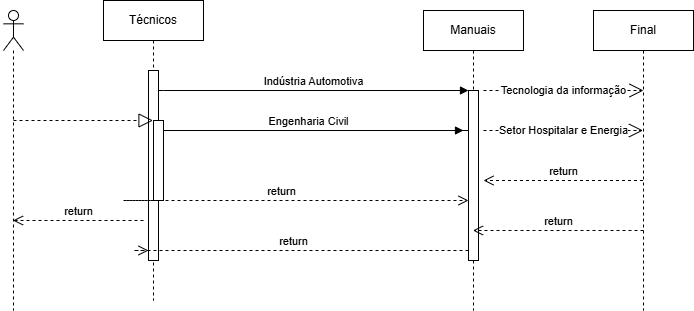

The diagram above was exported from draw.io. Its source (the exported page's mxGraphModel, read from the mxfile embedded in the PNG):
<mxGraphModel dx="1428" dy="785" grid="1" gridSize="10" guides="1" tooltips="1" connect="1" arrows="1" fold="1" page="1" pageScale="1" pageWidth="850" pageHeight="1100" math="0" shadow="0">
  <root>
    <mxCell id="0" />
    <mxCell id="1" parent="0" />
    <mxCell id="aM9ryv3xv72pqoxQDRHE-1" value="Técnicos" style="shape=umlLifeline;perimeter=lifelinePerimeter;whiteSpace=wrap;html=1;container=0;dropTarget=0;collapsible=0;recursiveResize=0;outlineConnect=0;portConstraint=eastwest;newEdgeStyle={&quot;edgeStyle&quot;:&quot;elbowEdgeStyle&quot;,&quot;elbow&quot;:&quot;vertical&quot;,&quot;curved&quot;:0,&quot;rounded&quot;:0};" parent="1" vertex="1">
      <mxGeometry x="160" y="30" width="100" height="300" as="geometry" />
    </mxCell>
    <mxCell id="aM9ryv3xv72pqoxQDRHE-2" value="" style="html=1;points=[];perimeter=orthogonalPerimeter;outlineConnect=0;targetShapes=umlLifeline;portConstraint=eastwest;newEdgeStyle={&quot;edgeStyle&quot;:&quot;elbowEdgeStyle&quot;,&quot;elbow&quot;:&quot;vertical&quot;,&quot;curved&quot;:0,&quot;rounded&quot;:0};" parent="aM9ryv3xv72pqoxQDRHE-1" vertex="1">
      <mxGeometry x="45" y="70" width="10" height="190" as="geometry" />
    </mxCell>
    <mxCell id="aM9ryv3xv72pqoxQDRHE-4" value="" style="html=1;points=[];perimeter=orthogonalPerimeter;outlineConnect=0;targetShapes=umlLifeline;portConstraint=eastwest;newEdgeStyle={&quot;edgeStyle&quot;:&quot;elbowEdgeStyle&quot;,&quot;elbow&quot;:&quot;vertical&quot;,&quot;curved&quot;:0,&quot;rounded&quot;:0};" parent="aM9ryv3xv72pqoxQDRHE-1" vertex="1">
      <mxGeometry x="50" y="120" width="10" height="80" as="geometry" />
    </mxCell>
    <mxCell id="aM9ryv3xv72pqoxQDRHE-5" value="Manuais" style="shape=umlLifeline;perimeter=lifelinePerimeter;whiteSpace=wrap;html=1;container=0;dropTarget=0;collapsible=0;recursiveResize=0;outlineConnect=0;portConstraint=eastwest;newEdgeStyle={&quot;edgeStyle&quot;:&quot;elbowEdgeStyle&quot;,&quot;elbow&quot;:&quot;vertical&quot;,&quot;curved&quot;:0,&quot;rounded&quot;:0};" parent="1" vertex="1">
      <mxGeometry x="480" y="40" width="100" height="300" as="geometry" />
    </mxCell>
    <mxCell id="aM9ryv3xv72pqoxQDRHE-6" value="" style="html=1;points=[];perimeter=orthogonalPerimeter;outlineConnect=0;targetShapes=umlLifeline;portConstraint=eastwest;newEdgeStyle={&quot;edgeStyle&quot;:&quot;elbowEdgeStyle&quot;,&quot;elbow&quot;:&quot;vertical&quot;,&quot;curved&quot;:0,&quot;rounded&quot;:0};" parent="aM9ryv3xv72pqoxQDRHE-5" vertex="1">
      <mxGeometry x="45" y="80" width="10" height="170" as="geometry" />
    </mxCell>
    <mxCell id="aM9ryv3xv72pqoxQDRHE-7" value="Indústria Automotiva" style="html=1;verticalAlign=bottom;endArrow=block;edgeStyle=elbowEdgeStyle;elbow=vertical;curved=0;rounded=0;" parent="1" source="aM9ryv3xv72pqoxQDRHE-2" target="aM9ryv3xv72pqoxQDRHE-6" edge="1">
      <mxGeometry relative="1" as="geometry">
        <mxPoint x="195" y="130" as="sourcePoint" />
        <Array as="points">
          <mxPoint x="220" y="120" />
        </Array>
      </mxGeometry>
    </mxCell>
    <mxCell id="aM9ryv3xv72pqoxQDRHE-8" value="return" style="html=1;verticalAlign=bottom;endArrow=open;dashed=1;endSize=8;edgeStyle=elbowEdgeStyle;elbow=vertical;curved=0;rounded=0;" parent="1" source="aM9ryv3xv72pqoxQDRHE-6" target="aM9ryv3xv72pqoxQDRHE-2" edge="1">
      <mxGeometry relative="1" as="geometry">
        <mxPoint x="195" y="205" as="targetPoint" />
        <Array as="points">
          <mxPoint x="190" y="280" />
        </Array>
      </mxGeometry>
    </mxCell>
    <mxCell id="aM9ryv3xv72pqoxQDRHE-9" value="Engenharia Civil" style="html=1;verticalAlign=bottom;endArrow=block;edgeStyle=elbowEdgeStyle;elbow=vertical;curved=0;rounded=0;" parent="1" source="aM9ryv3xv72pqoxQDRHE-6" edge="1">
      <mxGeometry x="0.4872" relative="1" as="geometry">
        <mxPoint x="175" y="160" as="sourcePoint" />
        <Array as="points">
          <mxPoint x="220" y="160" />
        </Array>
        <mxPoint x="520" y="160" as="targetPoint" />
        <mxPoint as="offset" />
      </mxGeometry>
    </mxCell>
    <mxCell id="aM9ryv3xv72pqoxQDRHE-10" value="return" style="html=1;verticalAlign=bottom;endArrow=open;dashed=1;endSize=8;edgeStyle=elbowEdgeStyle;elbow=vertical;curved=0;rounded=0;" parent="1" source="aM9ryv3xv72pqoxQDRHE-4" target="aM9ryv3xv72pqoxQDRHE-6" edge="1">
      <mxGeometry relative="1" as="geometry">
        <mxPoint x="175" y="235" as="targetPoint" />
        <Array as="points">
          <mxPoint x="180" y="230" />
        </Array>
      </mxGeometry>
    </mxCell>
    <mxCell id="0FgpG3z5rix7-2d5gBzb-1" value="" style="shape=umlLifeline;perimeter=lifelinePerimeter;whiteSpace=wrap;html=1;container=1;dropTarget=0;collapsible=0;recursiveResize=0;outlineConnect=0;portConstraint=eastwest;newEdgeStyle={&quot;curved&quot;:0,&quot;rounded&quot;:0};participant=umlActor;" vertex="1" parent="1">
      <mxGeometry x="60" y="40" width="20" height="300" as="geometry" />
    </mxCell>
    <mxCell id="0FgpG3z5rix7-2d5gBzb-2" value="" style="endArrow=block;dashed=1;endFill=0;endSize=12;html=1;rounded=0;" edge="1" parent="1" target="aM9ryv3xv72pqoxQDRHE-1">
      <mxGeometry width="160" relative="1" as="geometry">
        <mxPoint x="70" y="150" as="sourcePoint" />
        <mxPoint x="230" y="150" as="targetPoint" />
      </mxGeometry>
    </mxCell>
    <mxCell id="0FgpG3z5rix7-2d5gBzb-3" value="return" style="html=1;verticalAlign=bottom;endArrow=open;dashed=1;endSize=8;curved=0;rounded=0;" edge="1" parent="1" target="0FgpG3z5rix7-2d5gBzb-1">
      <mxGeometry relative="1" as="geometry">
        <mxPoint x="200" y="250" as="sourcePoint" />
        <mxPoint x="120" y="250" as="targetPoint" />
      </mxGeometry>
    </mxCell>
    <mxCell id="0FgpG3z5rix7-2d5gBzb-4" value="Final" style="shape=umlLifeline;perimeter=lifelinePerimeter;whiteSpace=wrap;html=1;container=1;dropTarget=0;collapsible=0;recursiveResize=0;outlineConnect=0;portConstraint=eastwest;newEdgeStyle={&quot;curved&quot;:0,&quot;rounded&quot;:0};" vertex="1" parent="1">
      <mxGeometry x="650" y="40" width="100" height="300" as="geometry" />
    </mxCell>
    <mxCell id="0FgpG3z5rix7-2d5gBzb-5" value="Tecnologia da informação" style="endArrow=open;endSize=12;dashed=1;html=1;rounded=0;" edge="1" parent="1">
      <mxGeometry width="160" relative="1" as="geometry">
        <mxPoint x="540" y="120" as="sourcePoint" />
        <mxPoint x="700" y="120" as="targetPoint" />
      </mxGeometry>
    </mxCell>
    <mxCell id="0FgpG3z5rix7-2d5gBzb-6" value="return" style="html=1;verticalAlign=bottom;endArrow=open;dashed=1;endSize=8;curved=0;rounded=0;" edge="1" parent="1" target="aM9ryv3xv72pqoxQDRHE-5">
      <mxGeometry relative="1" as="geometry">
        <mxPoint x="700" y="260" as="sourcePoint" />
        <mxPoint x="620" y="260" as="targetPoint" />
      </mxGeometry>
    </mxCell>
    <mxCell id="0FgpG3z5rix7-2d5gBzb-7" value="return" style="html=1;verticalAlign=bottom;endArrow=open;dashed=1;endSize=8;curved=0;rounded=0;" edge="1" parent="1" source="0FgpG3z5rix7-2d5gBzb-4">
      <mxGeometry relative="1" as="geometry">
        <mxPoint x="620" y="210" as="sourcePoint" />
        <mxPoint x="540" y="210" as="targetPoint" />
      </mxGeometry>
    </mxCell>
    <mxCell id="0FgpG3z5rix7-2d5gBzb-8" value="Setor Hospitalar e Energia" style="endArrow=open;endSize=12;dashed=1;html=1;rounded=0;" edge="1" parent="1" target="0FgpG3z5rix7-2d5gBzb-4">
      <mxGeometry width="160" relative="1" as="geometry">
        <mxPoint x="540" y="160" as="sourcePoint" />
        <mxPoint x="690" y="160" as="targetPoint" />
      </mxGeometry>
    </mxCell>
  </root>
</mxGraphModel>